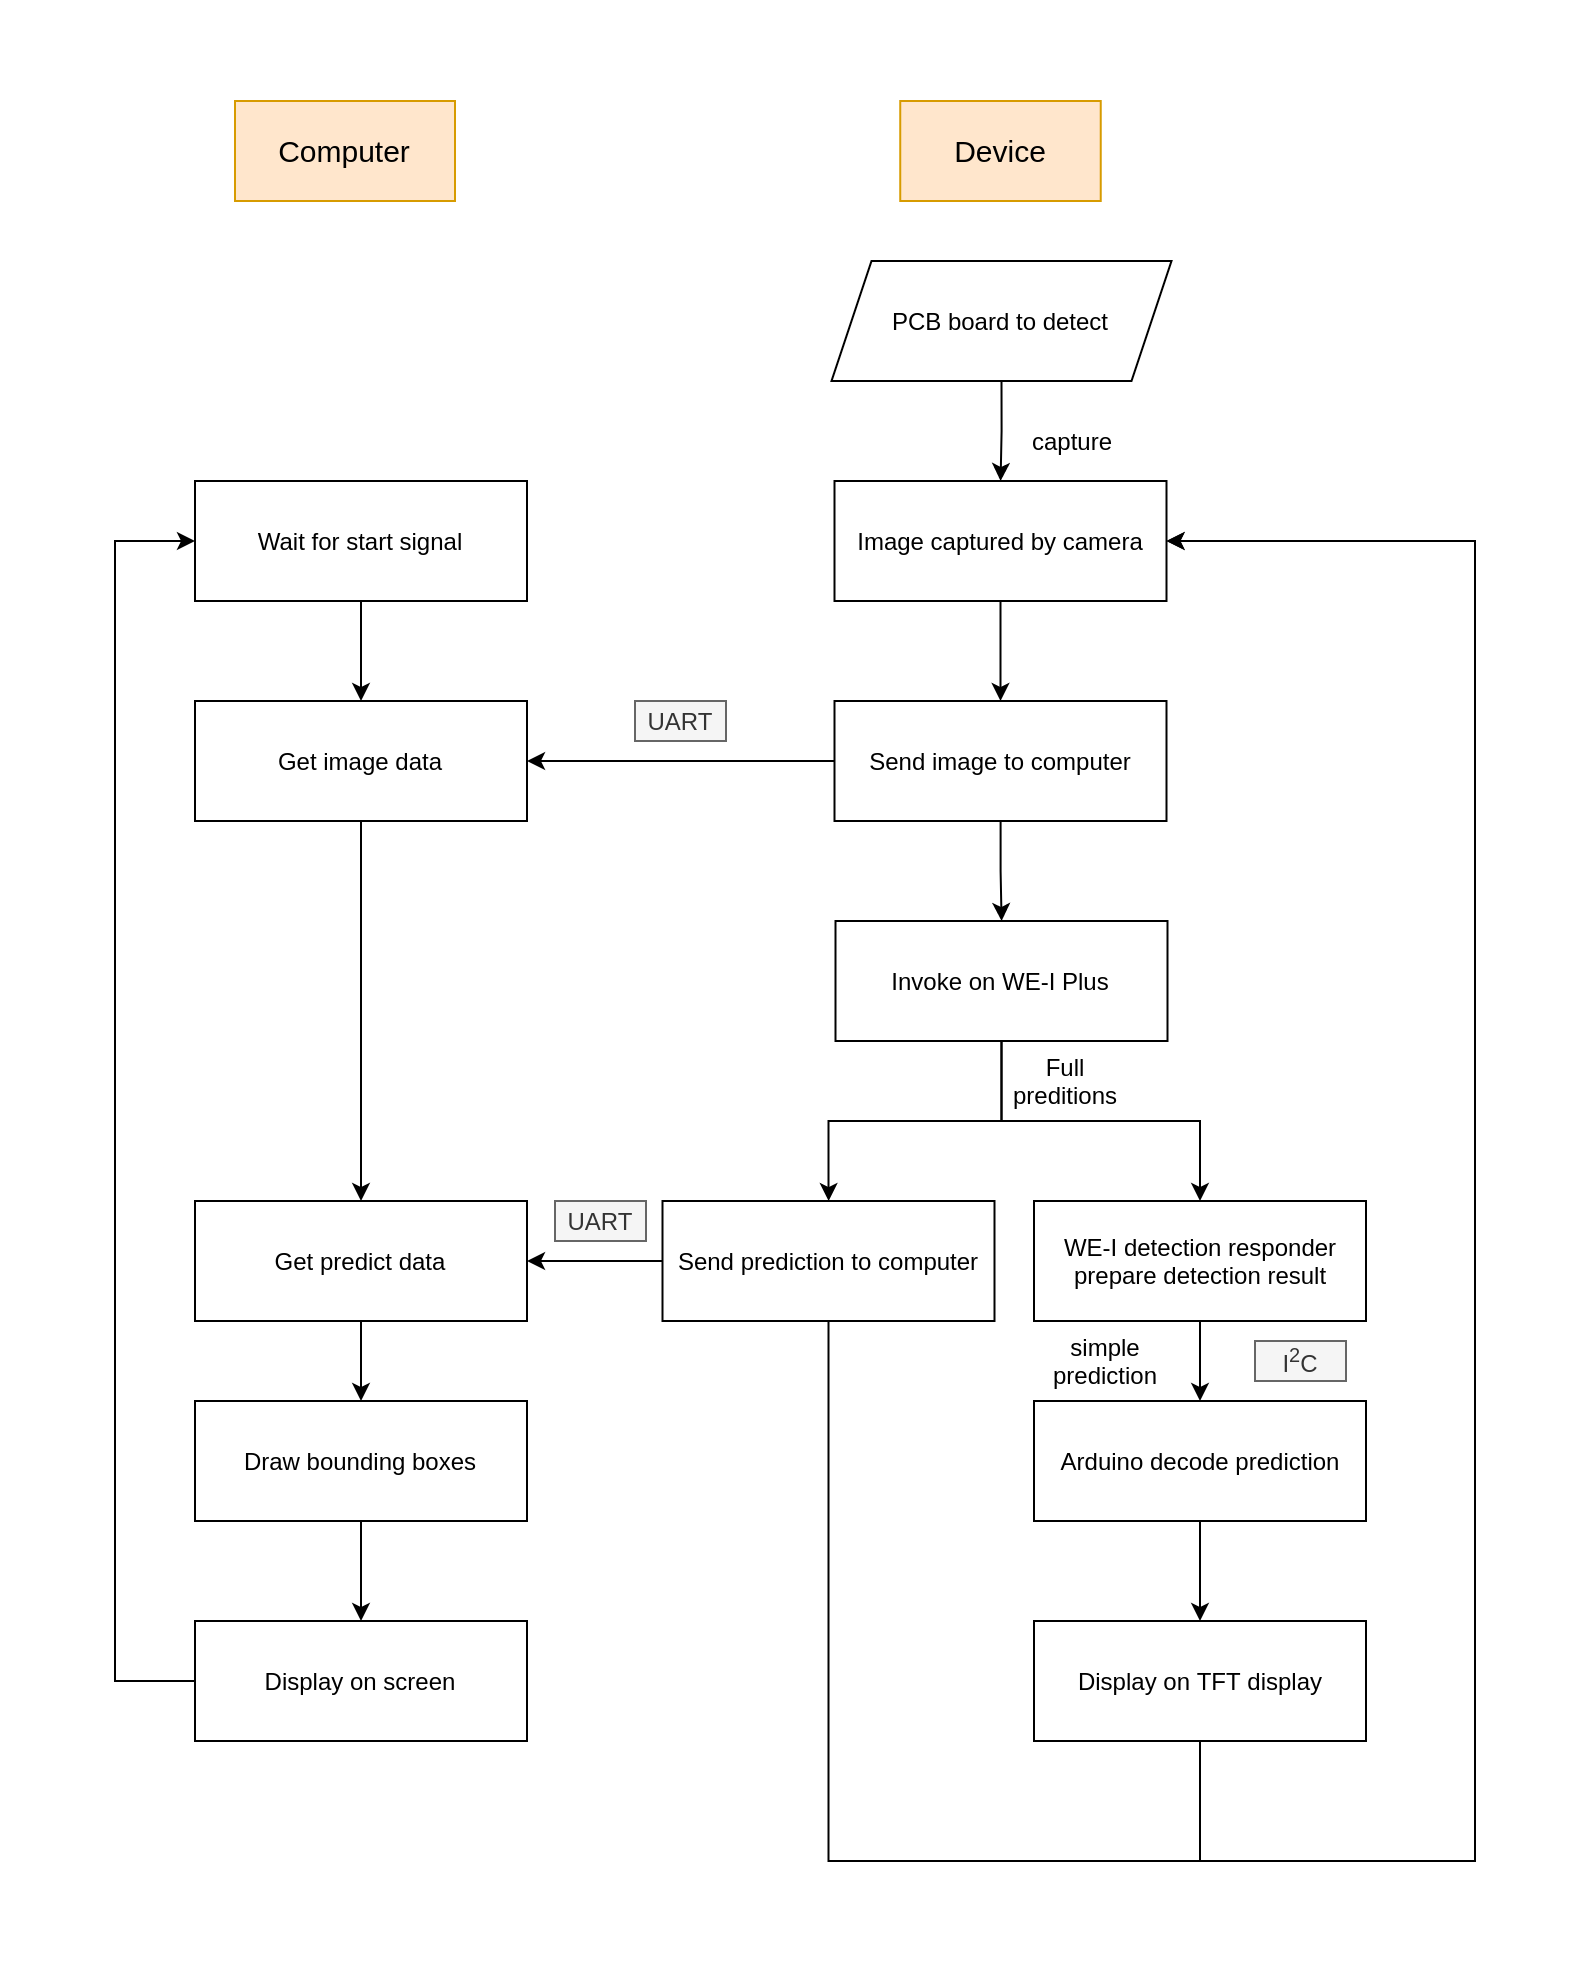

The diagram above was exported from draw.io. Its source (the exported page's mxGraphModel, read from the mxfile embedded in the PNG):
<mxGraphModel dx="1374" dy="695" grid="1" gridSize="10" guides="1" tooltips="1" connect="1" arrows="1" fold="1" page="1" pageScale="1" pageWidth="827" pageHeight="1169" math="0" shadow="0">
  <root>
    <mxCell id="0" />
    <mxCell id="1" parent="0" />
    <mxCell id="j6Ouf6fvmIT16HjurN2d-4" value="capture" style="text;html=1;strokeColor=none;fillColor=none;align=center;verticalAlign=middle;whiteSpace=wrap;rounded=0;" vertex="1" parent="1">
      <mxGeometry x="538.75" y="220" width="40" height="20" as="geometry" />
    </mxCell>
    <mxCell id="j6Ouf6fvmIT16HjurN2d-11" value="" style="edgeStyle=orthogonalEdgeStyle;rounded=0;orthogonalLoop=1;jettySize=auto;html=1;" edge="1" parent="1" source="j6Ouf6fvmIT16HjurN2d-9">
      <mxGeometry relative="1" as="geometry">
        <mxPoint x="522.75" y="360" as="targetPoint" />
      </mxGeometry>
    </mxCell>
    <mxCell id="j6Ouf6fvmIT16HjurN2d-9" value="Image captured by camera" style="rounded=0;whiteSpace=wrap;html=1;" vertex="1" parent="1">
      <mxGeometry x="439.75" y="250" width="166" height="60" as="geometry" />
    </mxCell>
    <mxCell id="j6Ouf6fvmIT16HjurN2d-21" style="edgeStyle=orthogonalEdgeStyle;rounded=0;orthogonalLoop=1;jettySize=auto;html=1;exitX=0.5;exitY=1;exitDx=0;exitDy=0;" edge="1" parent="1" source="j6Ouf6fvmIT16HjurN2d-12" target="j6Ouf6fvmIT16HjurN2d-20">
      <mxGeometry relative="1" as="geometry" />
    </mxCell>
    <mxCell id="j6Ouf6fvmIT16HjurN2d-45" style="edgeStyle=orthogonalEdgeStyle;rounded=0;orthogonalLoop=1;jettySize=auto;html=1;exitX=0.5;exitY=1;exitDx=0;exitDy=0;" edge="1" parent="1" source="j6Ouf6fvmIT16HjurN2d-12" target="j6Ouf6fvmIT16HjurN2d-44">
      <mxGeometry relative="1" as="geometry" />
    </mxCell>
    <mxCell id="j6Ouf6fvmIT16HjurN2d-12" value="Invoke on WE-I Plus" style="rounded=0;whiteSpace=wrap;html=1;" vertex="1" parent="1">
      <mxGeometry x="440.25" y="470" width="166" height="60" as="geometry" />
    </mxCell>
    <mxCell id="j6Ouf6fvmIT16HjurN2d-34" value="" style="edgeStyle=orthogonalEdgeStyle;rounded=0;orthogonalLoop=1;jettySize=auto;html=1;" edge="1" parent="1" source="j6Ouf6fvmIT16HjurN2d-20" target="j6Ouf6fvmIT16HjurN2d-33">
      <mxGeometry relative="1" as="geometry" />
    </mxCell>
    <mxCell id="j6Ouf6fvmIT16HjurN2d-20" value="WE-I detection responder prepare detection result" style="rounded=0;whiteSpace=wrap;html=1;" vertex="1" parent="1">
      <mxGeometry x="539.5" y="610" width="166" height="60" as="geometry" />
    </mxCell>
    <mxCell id="j6Ouf6fvmIT16HjurN2d-61" style="edgeStyle=orthogonalEdgeStyle;rounded=0;orthogonalLoop=1;jettySize=auto;html=1;exitX=0.5;exitY=1;exitDx=0;exitDy=0;" edge="1" parent="1" source="j6Ouf6fvmIT16HjurN2d-22" target="j6Ouf6fvmIT16HjurN2d-9">
      <mxGeometry relative="1" as="geometry" />
    </mxCell>
    <mxCell id="j6Ouf6fvmIT16HjurN2d-22" value="PCB board to detect" style="shape=parallelogram;perimeter=parallelogramPerimeter;whiteSpace=wrap;html=1;fixedSize=1;" vertex="1" parent="1">
      <mxGeometry x="438.25" y="140" width="170" height="60" as="geometry" />
    </mxCell>
    <mxCell id="j6Ouf6fvmIT16HjurN2d-24" value="" style="edgeStyle=orthogonalEdgeStyle;rounded=0;orthogonalLoop=1;jettySize=auto;html=1;" edge="1" parent="1" source="j6Ouf6fvmIT16HjurN2d-23" target="j6Ouf6fvmIT16HjurN2d-12">
      <mxGeometry relative="1" as="geometry" />
    </mxCell>
    <mxCell id="j6Ouf6fvmIT16HjurN2d-43" style="edgeStyle=orthogonalEdgeStyle;rounded=0;orthogonalLoop=1;jettySize=auto;html=1;exitX=0;exitY=0.5;exitDx=0;exitDy=0;" edge="1" parent="1" source="j6Ouf6fvmIT16HjurN2d-23" target="j6Ouf6fvmIT16HjurN2d-42">
      <mxGeometry relative="1" as="geometry" />
    </mxCell>
    <mxCell id="j6Ouf6fvmIT16HjurN2d-23" value="Send image to computer" style="rounded=0;whiteSpace=wrap;html=1;" vertex="1" parent="1">
      <mxGeometry x="439.75" y="360" width="166" height="60" as="geometry" />
    </mxCell>
    <mxCell id="j6Ouf6fvmIT16HjurN2d-55" value="" style="edgeStyle=orthogonalEdgeStyle;rounded=0;orthogonalLoop=1;jettySize=auto;html=1;" edge="1" parent="1" source="j6Ouf6fvmIT16HjurN2d-30" target="j6Ouf6fvmIT16HjurN2d-54">
      <mxGeometry relative="1" as="geometry" />
    </mxCell>
    <mxCell id="j6Ouf6fvmIT16HjurN2d-30" value="Get predict data" style="rounded=0;whiteSpace=wrap;html=1;" vertex="1" parent="1">
      <mxGeometry x="120" y="610" width="166" height="60" as="geometry" />
    </mxCell>
    <mxCell id="j6Ouf6fvmIT16HjurN2d-32" value="Full preditions" style="text;html=1;strokeColor=none;fillColor=none;align=center;verticalAlign=middle;whiteSpace=wrap;rounded=0;" vertex="1" parent="1">
      <mxGeometry x="519.75" y="540" width="71" height="20" as="geometry" />
    </mxCell>
    <mxCell id="j6Ouf6fvmIT16HjurN2d-38" value="" style="edgeStyle=orthogonalEdgeStyle;rounded=0;orthogonalLoop=1;jettySize=auto;html=1;" edge="1" parent="1" source="j6Ouf6fvmIT16HjurN2d-33" target="j6Ouf6fvmIT16HjurN2d-37">
      <mxGeometry relative="1" as="geometry" />
    </mxCell>
    <mxCell id="j6Ouf6fvmIT16HjurN2d-33" value="Arduino decode prediction" style="rounded=0;whiteSpace=wrap;html=1;" vertex="1" parent="1">
      <mxGeometry x="539.5" y="710" width="166" height="60" as="geometry" />
    </mxCell>
    <mxCell id="j6Ouf6fvmIT16HjurN2d-35" value="simple prediction" style="text;html=1;strokeColor=none;fillColor=none;align=center;verticalAlign=middle;whiteSpace=wrap;rounded=0;" vertex="1" parent="1">
      <mxGeometry x="539.5" y="680" width="71" height="20" as="geometry" />
    </mxCell>
    <mxCell id="j6Ouf6fvmIT16HjurN2d-36" value="I&lt;sup&gt;2&lt;/sup&gt;C" style="text;html=1;strokeColor=#666666;fillColor=#f5f5f5;align=center;verticalAlign=middle;whiteSpace=wrap;rounded=0;fontColor=#333333;" vertex="1" parent="1">
      <mxGeometry x="650" y="680" width="45.5" height="20" as="geometry" />
    </mxCell>
    <mxCell id="j6Ouf6fvmIT16HjurN2d-60" style="edgeStyle=orthogonalEdgeStyle;rounded=0;orthogonalLoop=1;jettySize=auto;html=1;exitX=0.5;exitY=1;exitDx=0;exitDy=0;entryX=1;entryY=0.5;entryDx=0;entryDy=0;" edge="1" parent="1" source="j6Ouf6fvmIT16HjurN2d-37" target="j6Ouf6fvmIT16HjurN2d-9">
      <mxGeometry relative="1" as="geometry">
        <mxPoint x="760" y="330" as="targetPoint" />
        <Array as="points">
          <mxPoint x="623" y="940" />
          <mxPoint x="760" y="940" />
          <mxPoint x="760" y="280" />
        </Array>
      </mxGeometry>
    </mxCell>
    <mxCell id="j6Ouf6fvmIT16HjurN2d-37" value="Display on TFT display" style="rounded=0;whiteSpace=wrap;html=1;" vertex="1" parent="1">
      <mxGeometry x="539.5" y="820" width="166" height="60" as="geometry" />
    </mxCell>
    <mxCell id="j6Ouf6fvmIT16HjurN2d-52" style="edgeStyle=orthogonalEdgeStyle;rounded=0;orthogonalLoop=1;jettySize=auto;html=1;exitX=0.5;exitY=1;exitDx=0;exitDy=0;" edge="1" parent="1" source="j6Ouf6fvmIT16HjurN2d-42" target="j6Ouf6fvmIT16HjurN2d-30">
      <mxGeometry relative="1" as="geometry" />
    </mxCell>
    <mxCell id="j6Ouf6fvmIT16HjurN2d-42" value="Get image data" style="rounded=0;whiteSpace=wrap;html=1;" vertex="1" parent="1">
      <mxGeometry x="120" y="360" width="166" height="60" as="geometry" />
    </mxCell>
    <mxCell id="j6Ouf6fvmIT16HjurN2d-46" value="" style="edgeStyle=orthogonalEdgeStyle;rounded=0;orthogonalLoop=1;jettySize=auto;html=1;" edge="1" parent="1" source="j6Ouf6fvmIT16HjurN2d-44" target="j6Ouf6fvmIT16HjurN2d-30">
      <mxGeometry relative="1" as="geometry" />
    </mxCell>
    <mxCell id="j6Ouf6fvmIT16HjurN2d-59" style="edgeStyle=orthogonalEdgeStyle;rounded=0;orthogonalLoop=1;jettySize=auto;html=1;exitX=0.5;exitY=1;exitDx=0;exitDy=0;entryX=1;entryY=0.5;entryDx=0;entryDy=0;" edge="1" parent="1" source="j6Ouf6fvmIT16HjurN2d-44" target="j6Ouf6fvmIT16HjurN2d-9">
      <mxGeometry relative="1" as="geometry">
        <Array as="points">
          <mxPoint x="437" y="940" />
          <mxPoint x="760" y="940" />
          <mxPoint x="760" y="280" />
        </Array>
      </mxGeometry>
    </mxCell>
    <mxCell id="j6Ouf6fvmIT16HjurN2d-44" value="Send prediction to computer" style="rounded=0;whiteSpace=wrap;html=1;" vertex="1" parent="1">
      <mxGeometry x="353.75" y="610" width="166" height="60" as="geometry" />
    </mxCell>
    <mxCell id="j6Ouf6fvmIT16HjurN2d-47" value="UART" style="text;html=1;strokeColor=#666666;fillColor=#f5f5f5;align=center;verticalAlign=middle;whiteSpace=wrap;rounded=0;fontColor=#333333;" vertex="1" parent="1">
      <mxGeometry x="340" y="360" width="45.5" height="20" as="geometry" />
    </mxCell>
    <mxCell id="j6Ouf6fvmIT16HjurN2d-48" value="UART" style="text;html=1;strokeColor=#666666;fillColor=#f5f5f5;align=center;verticalAlign=middle;whiteSpace=wrap;rounded=0;fontColor=#333333;" vertex="1" parent="1">
      <mxGeometry x="300" y="610" width="45.5" height="20" as="geometry" />
    </mxCell>
    <mxCell id="j6Ouf6fvmIT16HjurN2d-51" value="" style="edgeStyle=orthogonalEdgeStyle;rounded=0;orthogonalLoop=1;jettySize=auto;html=1;" edge="1" parent="1" source="j6Ouf6fvmIT16HjurN2d-50" target="j6Ouf6fvmIT16HjurN2d-42">
      <mxGeometry relative="1" as="geometry" />
    </mxCell>
    <mxCell id="j6Ouf6fvmIT16HjurN2d-50" value="Wait for start signal" style="rounded=0;whiteSpace=wrap;html=1;" vertex="1" parent="1">
      <mxGeometry x="120" y="250" width="166" height="60" as="geometry" />
    </mxCell>
    <mxCell id="j6Ouf6fvmIT16HjurN2d-58" style="edgeStyle=orthogonalEdgeStyle;rounded=0;orthogonalLoop=1;jettySize=auto;html=1;exitX=0.5;exitY=1;exitDx=0;exitDy=0;entryX=0.5;entryY=0;entryDx=0;entryDy=0;" edge="1" parent="1" source="j6Ouf6fvmIT16HjurN2d-54" target="j6Ouf6fvmIT16HjurN2d-56">
      <mxGeometry relative="1" as="geometry" />
    </mxCell>
    <mxCell id="j6Ouf6fvmIT16HjurN2d-54" value="Draw bounding boxes" style="rounded=0;whiteSpace=wrap;html=1;" vertex="1" parent="1">
      <mxGeometry x="120" y="710" width="166" height="60" as="geometry" />
    </mxCell>
    <mxCell id="j6Ouf6fvmIT16HjurN2d-57" style="edgeStyle=orthogonalEdgeStyle;rounded=0;orthogonalLoop=1;jettySize=auto;html=1;exitX=0;exitY=0.5;exitDx=0;exitDy=0;entryX=0;entryY=0.5;entryDx=0;entryDy=0;" edge="1" parent="1" source="j6Ouf6fvmIT16HjurN2d-56" target="j6Ouf6fvmIT16HjurN2d-50">
      <mxGeometry relative="1" as="geometry">
        <Array as="points">
          <mxPoint x="80" y="850" />
          <mxPoint x="80" y="280" />
        </Array>
      </mxGeometry>
    </mxCell>
    <mxCell id="j6Ouf6fvmIT16HjurN2d-56" value="Display on screen" style="rounded=0;whiteSpace=wrap;html=1;" vertex="1" parent="1">
      <mxGeometry x="120" y="820" width="166" height="60" as="geometry" />
    </mxCell>
    <mxCell id="j6Ouf6fvmIT16HjurN2d-62" value="Computer" style="text;html=1;strokeColor=#d79b00;fillColor=#ffe6cc;align=center;verticalAlign=middle;whiteSpace=wrap;rounded=0;fontSize=15;" vertex="1" parent="1">
      <mxGeometry x="140" y="60" width="110" height="50" as="geometry" />
    </mxCell>
    <mxCell id="j6Ouf6fvmIT16HjurN2d-63" value="Device" style="text;html=1;strokeColor=#d79b00;fillColor=#ffe6cc;align=center;verticalAlign=middle;whiteSpace=wrap;rounded=0;fontSize=15;" vertex="1" parent="1">
      <mxGeometry x="472.62" y="60" width="100.25" height="50" as="geometry" />
    </mxCell>
  </root>
</mxGraphModel>